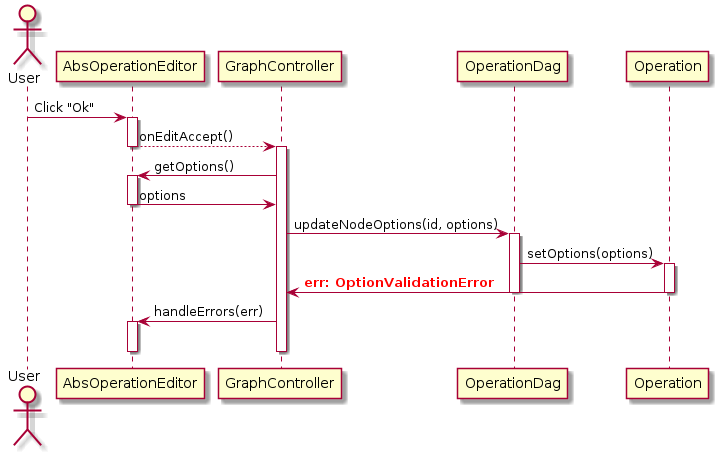

The diagram above was rendered by PlantUML. Its source (embedded in the PNG):
@startuml controller_error_handling

actor User

User -> AbsOperationEditor: Click "Ok"
activate AbsOperationEditor
AbsOperationEditor --> GraphController: onEditAccept()
deactivate AbsOperationEditor
activate GraphController
GraphController -> AbsOperationEditor: getOptions()
activate AbsOperationEditor
GraphController <- AbsOperationEditor: options
deactivate AbsOperationEditor
GraphController -> OperationDag: updateNodeOptions(id, options)
activate OperationDag
OperationDag -> Operation: setOptions(options)
activate Operation
GraphController <- Operation: <font color=red><b>err: OptionValidationError</b></font>
deactivate Operation
deactivate OperationDag
GraphController -> AbsOperationEditor: handleErrors(err)
activate AbsOperationEditor
deactivate AbsOperationEditor
deactivate GraphController

@enduml